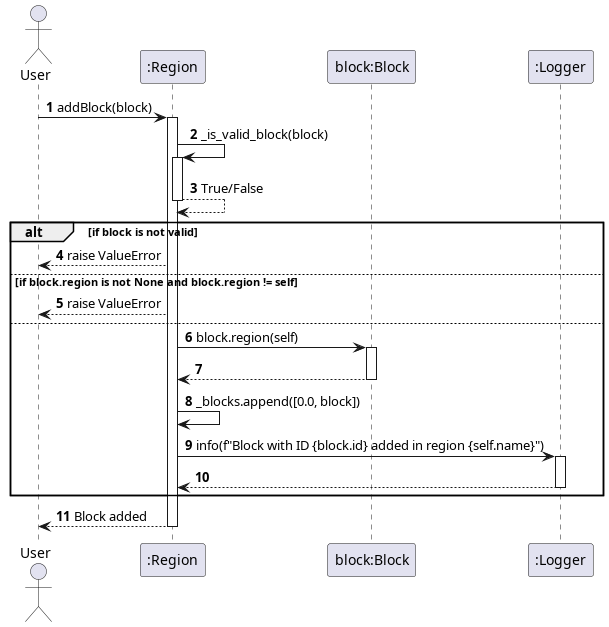

The diagram above was rendered by PlantUML. Its source (embedded in the PNG):
@startuml addBlock
autonumber
actor User
participant ":Region" as Region
participant "block:Block" as Block
participant ":Logger" as Logger

User -> Region: addBlock(block)
activate Region

Region -> Region: _is_valid_block(block)
activate Region
Region --> Region: True/False
deactivate Region

alt if block is not valid
    Region --> User: raise ValueError
else if block.region is not None and block.region != self
    Region --> User: raise ValueError
else
    Region -> Block: block.region(self)
    activate Block
    Block --> Region:
    deactivate Block
    Region -> Region: _blocks.append([0.0, block])
    Region -> Logger: info(f"Block with ID {block.id} added in region {self.name}")
    activate Logger
    Logger --> Region:
    deactivate Logger
end

User <-- Region: Block added
deactivate Region
@enduml